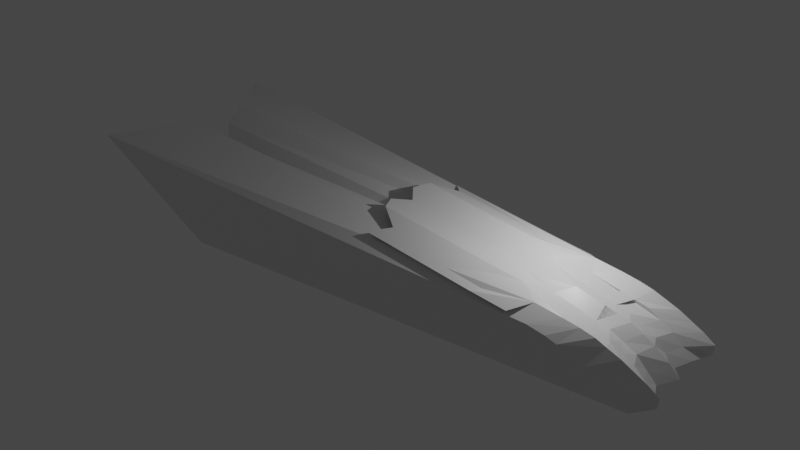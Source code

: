 # Source: Concept_Drone_v0.1.2.1.blend  (saved by Blender 2.82.7; exported with 4.5.12 LTS)
import bpy
from mathutils import Matrix  # noqa: F401  (used for matrix-valued properties, if any)

bpy.ops.wm.read_factory_settings(use_empty=True)
scene = bpy.context.scene
scene.name = 'Scene'

# ---- collections
col_collection = bpy.data.collections.new('Collection'); scene.collection.children.link(col_collection)

# ---- materials (node trees are filled in below, after node groups)
mat_material = bpy.data.materials.new('Material')
mat_material.alpha_threshold = 0.0
mat_material.use_transparent_shadow = False
mat_material.line_color = (0.0, 0.0, 0.0, 1.0)

# ---- material node trees
mat_material.use_nodes = True; mat_material.node_tree.nodes.clear()
_N = mat_material.node_tree.nodes; _L = mat_material.node_tree.links
n0 = _N.new('ShaderNodeOutputMaterial'); n0.name = 'Material Output'; n0.location = (300, 300)
n1 = _N.new('ShaderNodeBsdfPrincipled'); n1.name = 'Principled BSDF'; n1.location = (10, 300)
n1.distribution = 'GGX'
n1.subsurface_method = 'BURLEY'
n1.inputs[2].default_value = 0.4
n1.inputs[3].default_value = 1.45
n1.inputs[27].default_value = (0.0, 0.0, 0.0, 1.0)
n1.inputs[28].default_value = 1.0
_L.new(n1.outputs[0], n0.inputs[0])
n0.is_active_output = True

# ---- world
world_world = bpy.data.worlds.new('World'); scene.world = world_world
world_world.use_nodes = True; world_world.node_tree.nodes.clear()
_N = world_world.node_tree.nodes; _L = world_world.node_tree.links
n0 = _N.new('ShaderNodeOutputWorld'); n0.name = 'World Output'; n0.location = (300, 300)
n1 = _N.new('ShaderNodeBackground'); n1.name = 'Background'; n1.location = (10, 300)
n1.inputs[0].default_value = (0.05088, 0.05088, 0.05088, 1.0)
_L.new(n1.outputs[0], n0.inputs[0])
n0.is_active_output = True
world_world.color = (0.05088, 0.05088, 0.05088)
world_world.use_sun_shadow = False
world_world.sun_shadow_jitter_overblur = 0.0

# ---- lights
light_light = bpy.data.lights.new('Light', 'POINT')
light_light.transmission_factor = 0.0
light_light.energy = 1000.0
light_light.shadow_soft_size = 0.1
light_light.shadow_maximum_resolution = 0.006
light_light.use_absolute_resolution = True

# ---- meshes
me_cube = bpy.data.meshes.new('Cube')
me_cube.from_pydata([(4.149, 3.053, 0.3935), (8.771, 3.053, -1.624), (4.149, -3.054, 0.3935), (8.771, -3.054, -1.624), (-18.9, 4.877, 2.676), (-13.8, 3.889, -1.831), (-18.9, -4.878, 2.676), (-13.8, -3.89, -1.831), (-15.77, -0.0004624, 1.105), (6.715, 3.053, -0.4905), (6.715, -3.054, -0.4905), (4.48, 0.006261, 0.799), (9.286, -0.0005216, -1.529), (6.983, -0.0005219, 0.1309), (7.882, 3.053, -1.032), (7.882, -3.054, -1.032), (4.249, -1.527, 0.689), (9.048, 1.526, -1.573), (5.549, 3.053, 0.0508), (5.549, -3.054, 0.0508), (4.249, 1.526, 0.689), (9.048, -1.527, -1.573), (6.936, -1.527, 0.05045), (6.936, 1.526, 0.05045), (8.103, -0.0005218, -0.4908), (8.079, 1.526, -0.6353), (8.079, -1.527, -0.6353), (5.306, -2.291, 0.754), (3.895, 0.7697, 0.6532), (3.895, -0.7572, 0.6532), (5.005, 3.053, 0.2251), (5.005, -3.054, 0.2251), (5.306, 2.29, 0.754), (6.693, 2.29, 0.4517), (6.753, -2.291, 0.454), (6.074, 2.29, 0.6223), (6.074, -2.291, 0.6223), (8.465, 3.053, -1.302), (8.465, -3.054, -1.302), (9.498, 2.29, -1.49), (6.132, 3.053, -0.2198), (6.132, -3.054, -0.2198), (8.703, -0.764, -1.637), (7.899, -2.291, -0.02112), (6.529, 0.7629, 0.004993), (8.754, -0.0005217, -0.9848), (7.298, 3.053, -0.7611), (7.298, -3.054, -0.7611), (8.703, 0.7629, -1.637), (9.538, -2.291, -1.482), (6.529, -0.764, 0.004993), (7.899, 2.29, -0.02112), (7.589, -0.0005218, -0.1672), (7.746, 0.7629, -0.6271), (9.054, 2.29, -0.6347), (8.563, 1.526, -1.104), (7.508, 1.526, -0.2924), (9.054, -2.291, -0.6347), (7.746, -0.764, -0.6271), (8.563, -1.527, -1.104), (7.508, -1.527, -0.2924), (7.137, -0.764, -0.311), (8.224, -0.764, -1.132), (9.588, -2.291, -1.004), (8.476, 2.29, -0.3279), (9.588, 2.29, -1.004), (8.224, 0.7629, -1.132), (7.137, 0.7629, -0.311), (8.476, -2.291, -0.3279), (7.255, -2.291, 0.2359), (7.31, 2.29, 0.2134), (5.228, 0.004565, 0.6057), (5.707, -1.527, 0.3582), (5.293, -0.7606, 0.3116), (3.993, -2.291, 0.9446), (5.293, 0.7663, 0.3116), (5.646, 1.526, 0.356), (5.911, -0.7623, 0.1583), (6.25, -1.527, 0.2238), (5.911, 0.7646, 0.1583), (6.305, 1.526, 0.2013), (5.043, -1.527, 0.5031), (5.813, 0.002869, 0.4474), (6.398, 0.001174, 0.2891), (5.029, 1.526, 0.505), (4.676, -0.7589, 0.4649), (2.936, 1.526, 1.136), (4.676, 0.768, 0.4649), (2.936, -1.527, 1.136), (3.167, 0.006261, 0.9277), (2.582, 0.7697, 1.1), (2.582, -0.7572, 1.1), (3.993, 2.29, 0.9446), (-16.29, 1.415, 2.939), (-16.29, -1.416, 2.939), (-16.51, 0.7135, 2.185), (-16.51, -0.7019, 2.185), (3.258, 3.132, 0.5269), (3.258, -3.133, 0.6674), (2.214, -2.291, 1.016), (1.157, 1.526, 1.381), (1.157, -1.527, 1.381), (1.388, 0.006261, 1.173), (0.8027, 0.7697, 1.345), (0.8027, -0.7572, 1.345), (2.214, 2.29, 1.016), (1.478, 3.132, 0.7725), (1.478, -3.133, 0.9129), (-1.115, -2.291, 1.537), (-2.172, 1.526, 1.902), (-2.172, -1.527, 1.902), (-1.941, 0.006261, 1.694), (-2.526, 0.7697, 1.866), (-2.526, -0.7572, 1.866), (-1.115, 2.29, 1.537), (-1.85, 3.132, 1.293), (-1.85, -3.133, 1.434), (-3.121, -2.291, 1.85), (-4.178, 1.526, 2.216), (-4.178, -1.527, 2.216), (-3.947, 0.006261, 2.008), (-4.532, 0.7697, 2.18), (-4.532, -0.7572, 2.18), (-3.121, 2.29, 1.85), (-3.857, 3.132, 1.607), (-3.857, -3.133, 1.747)], [(35, 84), (34, 72), (8, 11), (0, 8), (8, 2), (8, 29), (8, 28), (84, 87), (33, 76), (70, 80), (69, 78), (23, 44), (22, 50), (71, 87), (71, 85), (81, 85), (36, 81), (0, 97), (2, 98), (6, 98), (4, 97)], [(3, 38, 15, 47, 10, 41, 19, 31, 2, 6, 7), (5, 1, 39, 17, 48, 12, 42, 21, 49, 3, 7), (36, 27, 2, 31), (5, 4, 0, 30, 18, 40, 9, 46, 14, 37, 1), (68, 43, 10, 47), (67, 44, 13, 52), (66, 53, 24, 45), (65, 54, 25, 55), (64, 51, 23, 56), (63, 57, 15, 38), (62, 58, 26, 59), (33, 18, 30, 35), (10, 43, 69, 41), (70, 40, 18, 33), (30, 0, 32, 35), (13, 44, 79, 75, 87, 28, 11, 71, 82, 83), (9, 40, 70, 51), (58, 61, 60, 26), (24, 52, 61, 58), (52, 13, 50, 61), (42, 62, 59, 21), (12, 45, 62, 42), (45, 24, 58, 62), (49, 63, 38, 3), (21, 59, 63, 49), (59, 26, 57, 63), (54, 64, 56, 25), (14, 46, 64, 54), (46, 9, 51, 64), (39, 65, 55, 17), (1, 37, 65, 39), (37, 14, 54, 65), (48, 66, 45, 12), (17, 55, 66, 48), (55, 25, 53, 66), (53, 67, 52, 24), (25, 56, 67, 53), (57, 68, 47, 15), (26, 60, 68, 57), (60, 22, 43, 68), (69, 34, 19, 41), (19, 34, 36, 31), (8, 16, 29, 11, 28, 20), (23, 51, 70, 33, 35, 32, 20, 84, 76, 80), (43, 22, 78, 72, 81, 16, 27, 36, 34, 69), (50, 13, 83, 82, 71, 11, 29, 85, 73, 77), (78, 22, 60, 61, 50, 77, 73, 85, 29, 16, 81, 72), (79, 44, 67, 56, 23, 80, 76, 84, 20, 28, 87, 75), (73, 77, 78, 72), (76, 80, 79, 75), (77, 73, 82, 83), (75, 79, 83, 82), (11, 29, 91, 89), (27, 16, 88, 74), (11, 28, 90, 89), (20, 28, 90, 86), (20, 32, 92, 86), (16, 29, 91, 88), (88, 91, 96, 94), (89, 90, 95, 8), (86, 90, 95, 93), (86, 92, 4, 93), (89, 91, 96, 8), (74, 88, 94, 6), (7, 6, 94, 96, 8, 95, 93, 4, 5), (0, 4, 92, 32), (2, 27, 74, 6), (92, 97, 106, 105), (90, 86, 100, 103), (90, 89, 102, 103), (92, 86, 100, 105), (74, 98, 107, 99), (91, 89, 102, 104), (91, 88, 101, 104), (88, 74, 99, 101), (99, 107, 116, 108), (104, 102, 111, 113), (104, 101, 110, 113), (101, 99, 108, 110), (105, 106, 115, 114), (103, 100, 109, 112), (103, 102, 111, 112), (105, 100, 109, 114), (113, 110, 119, 122), (110, 108, 117, 119), (114, 115, 124, 123), (112, 109, 118, 121), (112, 111, 120, 121), (114, 109, 118, 123), (108, 116, 125, 117), (113, 111, 120, 122)])
_uv = me_cube.uv_layers.new(name='UVMap')
_uv.uv.foreach_set('vector', [0.375, 0.75, 0.4062, 0.75, 0.4375, 0.75, 0.4688, 0.75, 0.5, 0.75, 0.5312, 0.75, 0.5625, 0.75, 0.5938, 0.75, 0.625, 0.75, 0.625, 1.0, 0.375, 1.0, 0.125, 0.5, 0.375, 0.5, 0.375, 0.5312, 0.375, 0.5625, 0.375, 0.5938, 0.375, 0.625, 0.375, 0.6562, 0.375, 0.6875, 0.375, 0.7188, 0.375, 0.75, 0.125, 0.75, 0.5938, 0.7188, 0.625, 0.7188, 0.625, 0.75, 0.5938, 0.75, 0.375, 0.25, 0.625, 0.25, 0.625, 0.5, 0.5938, 0.5, 0.5625, 0.5, 0.5312, 0.5, 0.5, 0.5, 0.4688, 0.5, 0.4375, 0.5, 0.4062, 0.5, 0.375, 0.5, 0.4688, 0.7188, 0.5, 0.7188, 0.5, 0.75, 0.4688, 0.75, 0.4688, 0.5938, 0.5, 0.5938, 0.5, 0.625, 0.4688, 0.625, 0.4062, 0.5938, 0.4375, 0.5938, 0.4375, 0.625, 0.4062, 0.625, 0.4062, 0.5312, 0.4375, 0.5312, 0.4375, 0.5625, 0.4062, 0.5625, 0.4688, 0.5312, 0.5, 0.5312, 0.5, 0.5625, 0.4688, 0.5625, 0.4062, 0.7188, 0.4375, 0.7188, 0.4375, 0.75, 0.4062, 0.75, 0.4062, 0.6562, 0.4375, 0.6562, 0.4375, 0.6875, 0.4062, 0.6875, 0.0, 0.0, 0.5625, 0.5, 0.5938, 0.5, 0.5938, 0.5312, 0.5, 0.75, 0.5, 0.7188, 0.0, 0.0, 0.5312, 0.75, 0.0, 0.0, 0.5312, 0.5, 0.5625, 0.5, 0.0, 0.0, 0.5938, 0.5, 0.625, 0.5, 0.625, 0.5312, 0.5938, 0.5312, 0.5, 0.625, 0.5, 0.5938, 0.5, 0.5938, 0.5, 0.5938, 0.5, 0.5938, 0.5, 0.5938, 0.5, 0.625, 0.5, 0.625, 0.5, 0.625, 0.5, 0.625, 0.5, 0.5, 0.5312, 0.5, 0.0, 0.0, 0.5, 0.5312, 0.4375, 0.6562, 0.4688, 0.6562, 0.4688, 0.6875, 0.4375, 0.6875, 0.4375, 0.625, 0.4688, 0.625, 0.4688, 0.6562, 0.4375, 0.6562, 0.4688, 0.625, 0.5, 0.625, 0.5, 0.6562, 0.4688, 0.6562, 0.375, 0.6562, 0.4062, 0.6562, 0.4062, 0.6875, 0.375, 0.6875, 0.375, 0.625, 0.4062, 0.625, 0.4062, 0.6562, 0.375, 0.6562, 0.4062, 0.625, 0.4375, 0.625, 0.4375, 0.6562, 0.4062, 0.6562, 0.375, 0.7188, 0.4062, 0.7188, 0.4062, 0.75, 0.375, 0.75, 0.375, 0.6875, 0.4062, 0.6875, 0.4062, 0.7188, 0.375, 0.7188, 0.4062, 0.6875, 0.4375, 0.6875, 0.4375, 0.7188, 0.4062, 0.7188, 0.4375, 0.5312, 0.4688, 0.5312, 0.4688, 0.5625, 0.4375, 0.5625, 0.4375, 0.5, 0.4688, 0.5, 0.4688, 0.5312, 0.4375, 0.5312, 0.4688, 0.5, 0.5, 0.5, 0.5, 0.5312, 0.4688, 0.5312, 0.375, 0.5312, 0.4062, 0.5312, 0.4062, 0.5625, 0.375, 0.5625, 0.375, 0.5, 0.4062, 0.5, 0.4062, 0.5312, 0.375, 0.5312, 0.4062, 0.5, 0.4375, 0.5, 0.4375, 0.5312, 0.4062, 0.5312, 0.375, 0.5938, 0.4062, 0.5938, 0.4062, 0.625, 0.375, 0.625, 0.375, 0.5625, 0.4062, 0.5625, 0.4062, 0.5938, 0.375, 0.5938, 0.4062, 0.5625, 0.4375, 0.5625, 0.4375, 0.5938, 0.4062, 0.5938, 0.4375, 0.5938, 0.4688, 0.5938, 0.4688, 0.625, 0.4375, 0.625, 0.4375, 0.5625, 0.4688, 0.5625, 0.4688, 0.5938, 0.4375, 0.5938, 0.4375, 0.7188, 0.4688, 0.7188, 0.4688, 0.75, 0.4375, 0.75, 0.4375, 0.6875, 0.4688, 0.6875, 0.4688, 0.7188, 0.4375, 0.7188, 0.4688, 0.6875, 0.5, 0.6875, 0.5, 0.7188, 0.4688, 0.7188, 0.0, 0.0, 0.0, 0.0, 0.5625, 0.75, 0.5312, 0.75, 0.5625, 0.75, 0.0, 0.0, 0.5938, 0.7188, 0.5938, 0.75, 0.0, 0.0, 0.625, 0.6875, 0.625, 0.6562, 0.625, 0.625, 0.625, 0.5938, 0.625, 0.5625, 0.5, 0.5625, 0.5, 0.5312, 0.5, 0.5312, 0.5, 0.5312, 0.5, 0.5312, 0.5, 0.5312, 0.5, 0.5625, 0.5, 0.5625, 0.5, 0.5625, 0.5, 0.5625, 0.5, 0.7188, 0.5, 0.6875, 0.5, 0.6875, 0.5, 0.6875, 0.5, 0.6875, 0.5, 0.6875, 0.5, 0.7188, 0.5, 0.7188, 0.5, 0.7188, 0.5, 0.7188, 0.5, 0.6562, 0.5, 0.625, 0.5, 0.625, 0.5, 0.625, 0.5, 0.625, 0.5, 0.625, 0.5, 0.6562, 0.5, 0.6562, 0.5, 0.6562, 0.5, 0.6562, 0.5, 0.6875, 0.5, 0.6875, 0.4688, 0.6875, 0.4688, 0.6562, 0.5, 0.6562, 0.5, 0.6562, 0.5, 0.6562, 0.5, 0.6562, 0.5, 0.6562, 0.5, 0.6875, 0.5, 0.6875, 0.5, 0.6875, 0.5, 0.5938, 0.5, 0.5938, 0.4688, 0.5938, 0.4688, 0.5625, 0.5, 0.5625, 0.5, 0.5625, 0.5, 0.5625, 0.5, 0.5625, 0.5, 0.5625, 0.5, 0.5938, 0.5, 0.5938, 0.5, 0.5938, 0.5, 0.6562, 0.5, 0.6562, 0.5, 0.6875, 0.5, 0.6875, 0.5, 0.5625, 0.5, 0.5625, 0.5, 0.5938, 0.5, 0.5938, 0.5, 0.6562, 0.5, 0.6562, 0.5, 0.625, 0.5, 0.625, 0.5, 0.5938, 0.5, 0.5938, 0.5, 0.625, 0.5, 0.625, 0.5, 0.625, 0.5, 0.6562, 0.5, 0.6562, 0.5, 0.625, 0.625, 0.7188, 0.625, 0.6875, 0.625, 0.6875, 0.625, 0.7188, 0.625, 0.625, 0.625, 0.5938, 0.625, 0.5938, 0.625, 0.625, 0.5, 0.5625, 0.5, 0.5938, 0.5, 0.5938, 0.5, 0.5625, 0.625, 0.5625, 0.625, 0.5312, 0.625, 0.5312, 0.625, 0.5625, 0.625, 0.6875, 0.625, 0.6562, 0.625, 0.6562, 0.625, 0.6875, 0.625, 0.6875, 0.625, 0.6562, 0.625, 0.6562, 0.625, 0.6875, 0.625, 0.625, 0.625, 0.5938, 0.625, 0.5938, 0.625, 0.625, 0.5, 0.5625, 0.5, 0.5938, 0.5, 0.5938, 0.5, 0.5625, 0.625, 0.5625, 0.625, 0.5312, 0.625, 0.5312, 0.625, 0.5625, 0.5, 0.625, 0.5, 0.6562, 0.5, 0.6562, 0.5, 0.625, 0.625, 0.7188, 0.625, 0.6875, 0.625, 0.6875, 0.625, 0.7188, 0.375, 1.0, 0.625, 1.0, 0.625, 0.6875, 0.625, 0.6562, 0.5, 0.625, 0.625, 0.5938, 0.5, 0.5625, 0.625, 0.5312, 0.375, 0.25, 0.625, 0.5, 0.625, 0.5312, 0.625, 0.5312, 0.625, 0.5312, 0.625, 0.75, 0.625, 0.7188, 0.625, 0.7188, 0.625, 0.7188, 0.0, 0.0, 0.0, 0.0, 0.0, 0.0, 0.0, 0.0, 0.5, 0.5938, 0.5, 0.5625, 0.5, 0.5625, 0.5, 0.5938, 0.625, 0.5938, 0.625, 0.625, 0.625, 0.625, 0.625, 0.5938, 0.625, 0.5312, 0.625, 0.5625, 0.625, 0.5625, 0.625, 0.5312, 0.0, 0.0, 0.0, 0.0, 0.0, 0.0, 0.0, 0.0, 0.5, 0.6562, 0.5, 0.625, 0.5, 0.625, 0.5, 0.6562, 0.625, 0.6562, 0.625, 0.6875, 0.625, 0.6875, 0.625, 0.6562, 0.625, 0.6875, 0.625, 0.7188, 0.625, 0.7188, 0.625, 0.6875, 0.0, 0.0, 0.0, 0.0, 0.0, 0.0, 0.0, 0.0, 0.5, 0.6562, 0.5, 0.625, 0.5, 0.625, 0.5, 0.6562, 0.625, 0.6562, 0.625, 0.6875, 0.625, 0.6875, 0.625, 0.6562, 0.625, 0.6875, 0.625, 0.7188, 0.625, 0.7188, 0.625, 0.6875, 0.0, 0.0, 0.0, 0.0, 0.0, 0.0, 0.0, 0.0, 0.5, 0.5938, 0.5, 0.5625, 0.5, 0.5625, 0.5, 0.5938, 0.625, 0.5938, 0.625, 0.625, 0.625, 0.625, 0.625, 0.5938, 0.625, 0.5312, 0.625, 0.5625, 0.625, 0.5625, 0.625, 0.5312, 0.625, 0.6562, 0.625, 0.6875, 0.625, 0.6875, 0.625, 0.6562, 0.625, 0.6875, 0.625, 0.7188, 0.625, 0.7188, 0.625, 0.6875, 0.0, 0.0, 0.0, 0.0, 0.0, 0.0, 0.0, 0.0, 0.5, 0.5938, 0.5, 0.5625, 0.5, 0.5625, 0.5, 0.5938, 0.625, 0.5938, 0.625, 0.625, 0.625, 0.625, 0.625, 0.5938, 0.625, 0.5312, 0.625, 0.5625, 0.625, 0.5625, 0.625, 0.5312, 0.0, 0.0, 0.0, 0.0, 0.0, 0.0, 0.0, 0.0, 0.5, 0.6562, 0.5, 0.625, 0.5, 0.625, 0.5, 0.6562])
me_cube.materials.append(mat_material)
me_cube.use_remesh_preserve_volume = False
me_cube.use_remesh_preserve_attributes = False
me_cube.use_mirror_vertex_groups = False
me_cube.update()

# ---- objects
ob_cube = bpy.data.objects.new('Cube', me_cube)
ob_light = bpy.data.objects.new('Light', light_light)

# ---- transforms, parenting, visibility, modifiers, constraints
ob_cube.location = (0.0, 0.0, 0.0)
ob_cube.lock_rotations_4d = False
ob_cube.empty_display_type = 'ARROWS'
ob_cube.lineart.crease_threshold = 0.0
ob_light.location = (4.076, 1.005, 5.904)
ob_light.rotation_euler = (0.6503, 0.05522, 1.866)
ob_light.lock_rotations_4d = False
ob_light.empty_display_type = 'ARROWS'
ob_light.color = (0.0, 0.0, 0.0, 0.0)
ob_light.lineart.crease_threshold = 0.0

# ---- collection membership
col_collection.objects.link(ob_cube)
col_collection.objects.link(ob_light)

# ---- scene / render settings (as saved in the file)
scene.frame_start = 1; scene.frame_end = 250; scene.frame_set(1)
scene.render.engine = 'BLENDER_EEVEE_NEXT'
scene.cycles.use_denoising = False
scene.cycles.samples = 128
scene.cycles.sampling_pattern = 'TABULATED_SOBOL'
scene.cycles.use_adaptive_sampling = False
scene.cycles.use_light_tree = False
scene.view_settings.view_transform = 'Filmic'
bpy.context.view_layer.update()

# ---- added for rendering (the .blend has no active camera): camera
cam_auto = bpy.data.cameras.new('AutoCamera')
cam_auto.lens = 50.0
cam_auto.sensor_width = 36.0
cam_auto.clip_end = 1000.0
ob_auto_camera = bpy.data.objects.new('AutoCamera', cam_auto)
scene.collection.objects.link(ob_auto_camera)
ob_auto_camera.location = (23.5497, -33.8451, 23.1172)
ob_auto_camera.rotation_euler = (1.09748, -7.21219e-08, 0.694738)
scene.camera = ob_auto_camera
bpy.context.view_layer.update()
